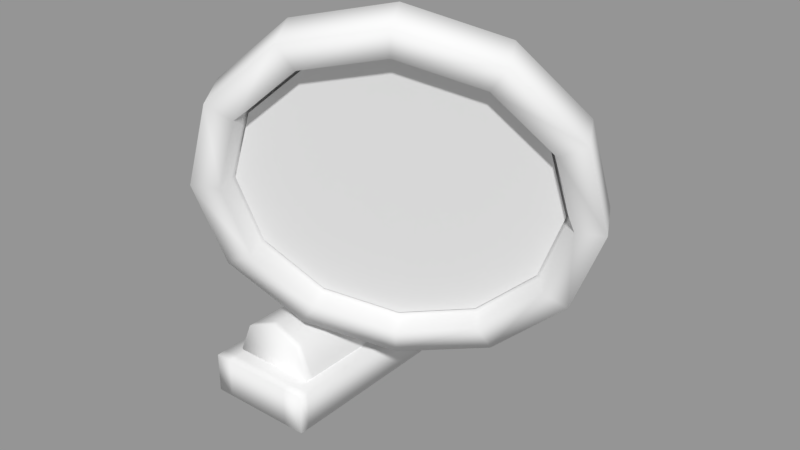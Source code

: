 # Source: side_mirror__GEO.blend  (saved by Blender 2.79.0; exported with 4.5.12 LTS)
import bpy
from mathutils import Matrix  # noqa: F401  (used for matrix-valued properties, if any)

bpy.ops.wm.read_factory_settings(use_empty=True)
scene = bpy.context.scene
scene.name = 'Scene'

# ---- collections
col_collection_1 = bpy.data.collections.new('Collection 1'); scene.collection.children.link(col_collection_1)

# ---- meshes
me_side_mirror__geo = bpy.data.meshes.new('side_mirror__GEO')
me_side_mirror__geo.from_pydata([(-0.148, 0.1532, -0.2161), (-0.1019, 0.2639, -0.2165), (-0.1021, 0.2638, -0.2434), (-0.1482, 0.1531, -0.243), (-0.1023, 0.04228, -0.2163), (-0.1025, 0.04225, -0.2432), (0.1654, 0.1526, -0.2181), (0.1193, 0.04187, -0.2177), (0.1191, 0.04183, -0.2446), (0.1652, 0.1525, -0.245), (0.1197, 0.2634, -0.2179), (0.1195, 0.2634, -0.2448), (0.008983, 0.3095, -0.2173), (0.00881, 0.3095, -0.2441), (0.2105, -0.000101, 0.2849), (0.2108, 0.1468, 0.2847), (0.2111, 0.1468, 0.3219), (0.2108, -6.5e-05, 0.3221), (-0.1272, 0.000584, 0.3242), (-0.1269, 0.1475, 0.3241), (-0.1869, 0.1476, 0.3244), (-0.1871, 0.000695, 0.3246), (-0.191, 5.4e-05, -0.285), (-0.1907, 0.1469, -0.2852), (-0.191, 0.1469, -0.3219), (-0.1912, 2e-05, -0.3217), (0.1272, -0.000584, -0.3237), (0.1274, 0.1463, -0.3239), (0.207, 0.1462, -0.3244), (0.2067, -0.000738, -0.3242), (0.1313, 9.2e-05, 0.3226), (0.131, 5.6e-05, 0.2854), (-0.1271, 0.1474, 0.2869), (-0.1871, 0.1476, 0.2873), (0.2072, 0.1462, -0.2877), (0.2069, -0.000692, -0.2875), (-0.1874, 0.000657, 0.2874), (-0.1313, -8.7e-05, -0.3221), (-0.131, -5.3e-05, -0.2854), (0.1277, 0.1463, -0.2872), (-0.1307, 0.1468, -0.2855), (0.1274, -0.000548, -0.287), (0.1313, 0.1469, 0.2852), (0.1315, 0.147, 0.3224), (-0.1274, 0.000548, 0.287), (-0.131, 0.1468, -0.3222), (-0.09915, 0.2643, 0.217), (-0.1452, 0.1536, 0.2174), (-0.1451, 0.1536, 0.245), (-0.09897, 0.2643, 0.2446), (-0.09957, 0.04274, 0.2172), (-0.09939, 0.04277, 0.2449), (0.122, 0.04232, 0.2158), (0.1681, 0.153, 0.2154), (0.1683, 0.153, 0.243), (0.1222, 0.04234, 0.2434), (0.1224, 0.2639, 0.2156), (0.1226, 0.2639, 0.2432), (0.01173, 0.31, 0.2163), (0.0119, 0.31, 0.2439), (0.3413, 0.8743, -0.1318), (0.2049, 0.4971, -0.1679), (0.2046, 0.4947, -0.1783), (0.3411, 0.8735, -0.1353), (0.1276, 0.5544, -0.04862), (0.2094, 0.5245, -0.04494), (0.3428, 0.8836, -0.09019), (0.2609, 0.9135, -0.09386), (0.2608, 0.9124, -0.09868), (0.1271, 0.5512, -0.06286), (0.1227, 0.5247, -0.182), (0.2593, 0.9035, -0.139), (0.2041, 0.5106, -0.04025), (0.1223, 0.5405, -0.04394), (-0.02305, 0.1588, 0.08468), (0.05878, 0.1289, 0.08838), (0.1174, 0.5102, -0.1797), (0.1992, 0.4803, -0.176), (0.05248, 0.09042, -0.08424), (-0.02934, 0.1203, -0.08793), (0.0581, 0.1248, 0.06996), (0.2036, 0.5073, -0.05475), (-0.02884, 0.1233, -0.07443), (0.1177, 0.5126, -0.1691), (0.1996, 0.4827, -0.1654), (0.1218, 0.5372, -0.05843), (0.2089, 0.5213, -0.05917), (0.3426, 0.8825, -0.09499), (0.1231, 0.527, -0.1716), (0.2594, 0.9042, -0.1354), (0.05298, 0.09342, -0.07075), (-0.02372, 0.1547, 0.06627), (0.3027, 1.117, 0.04895), (0.2513, 1.135, -0.06253), (0.1315, 0.9658, -0.0495), (0.1732, 0.9346, 0.06302), (0.1931, 0.7879, -0.1371), (0.2398, 0.7424, -0.03159), (0.3746, 0.7791, -0.2377), (0.4359, 0.7329, -0.1403), (0.4944, 0.9482, -0.2507), (0.5654, 0.9156, -0.1544), (0.4987, 1.108, -0.05974), (0.4327, 1.126, -0.1631), (0.1128, 0.9925, -0.1496), (0.2116, 1.132, -0.1603), (0.1812, 1.106, -0.2766), (0.1182, 1.017, -0.2698), (0.1636, 0.8458, -0.2218), (0.1506, 0.9237, -0.3159), (0.3132, 0.8386, -0.3047), (0.2462, 0.9191, -0.3689), (0.412, 0.978, -0.3154), (0.3093, 1.008, -0.3757), (0.3612, 1.125, -0.2432), (0.2768, 1.102, -0.3296), (0.2936, 1.403, 0.428), (0.2342, 1.437, 0.3179), (-0.005201, 1.223, 0.382), (0.05421, 1.19, 0.4921), (-0.1302, 0.9222, 0.3575), (-0.07076, 0.8886, 0.4676), (-0.1073, 0.6139, 0.2511), (-0.04785, 0.5803, 0.3612), (0.05739, 0.3811, 0.09116), (0.1168, 0.3475, 0.2013), (0.3197, 0.2861, -0.07934), (0.3791, 0.2524, 0.03077), (0.6093, 0.3543, -0.2148), (0.6687, 0.3207, -0.1047), (0.8487, 0.5676, -0.2789), (0.9081, 0.534, -0.1687), (0.9737, 0.8687, -0.2544), (1.033, 0.8351, -0.1443), (0.9508, 1.177, -0.148), (1.01, 1.143, -0.03783), (0.7861, 1.41, 0.01194), (0.8455, 1.376, 0.1221), (0.007184, 0.945, 0.1442), (0.02203, 0.7452, 0.07528), (0.5832, 1.471, 0.2926), (0.5238, 1.505, 0.1824), (0.3224, 1.32, 0.3872), (0.5676, 1.378, 0.2725), (0.4309, 1.323, 0.03081), (0.2433, 1.278, 0.1186), (0.7076, 1.11, -0.1833), (0.6009, 1.261, -0.07967), (0.6414, 0.7152, -0.2681), (0.7224, 0.9104, -0.2522), (0.2987, 0.5328, -0.1388), (0.4863, 0.5771, -0.2266), (0.1287, 0.5944, -0.02833), (0.08817, 1.14, 0.1601), (0.4369, 0.9042, -0.1331), (0.5907, 0.8471, -0.2164), (0.1265, 1.015, 0.08544), (0.2669, 0.9657, -0.02261), (0.2939, 1.319, 0.31), (0.5276, 1.374, 0.2008), (0.7896, 1.297, 0.1281), (0.929, 1.1, -0.007245), (0.9484, 0.8392, -0.09735), (0.8426, 0.5843, -0.1181), (0.64, 0.4037, -0.06381), (0.3947, 0.3459, 0.05085), (0.1727, 0.4264, 0.1952), (0.03328, 0.6235, 0.3306), (0.01389, 0.8845, 0.4207), (0.1197, 1.139, 0.4414), (0.3048, 1.28, 0.2839), (0.5166, 1.33, 0.1848), (0.5966, 0.4455, -0.1197), (0.3629, 0.3905, -0.01046), (0.7898, 0.6176, -0.1714), (0.1008, 1.147, 0.3617), (0.8906, 0.8606, -0.1517), (-6e-05, 0.9037, 0.342), (0.8721, 1.109, -0.06583), (0.01842, 0.655, 0.2561), (0.7393, 1.297, 0.06318), (0.1513, 0.4671, 0.1271), (0.5792, 0.4882, -0.1058), (0.3673, 0.4382, -0.006706), (0.7543, 0.6442, -0.1527), (0.1297, 1.124, 0.3307), (0.8457, 0.8645, -0.1348), (0.03825, 0.9036, 0.3128), (0.8289, 1.09, -0.0569), (0.055, 0.6781, 0.235), (0.7085, 1.26, 0.06007), (0.1755, 0.5077, 0.118), (0.2089, 0.9341, 0.04765), (0.3129, 1.081, 0.03634), (0.2624, 0.7796, -0.02838), (0.42, 0.772, -0.1157), (0.524, 0.9188, -0.127), (0.4704, 1.073, -0.051), (0.7951, 0.615, -0.1561), (0.8953, 0.8565, -0.1365), (0.8769, 1.104, -0.05113), (0.7449, 1.291, 0.07711), (0.5345, 1.367, 0.2139), (0.3022, 1.312, 0.3225), (0.1103, 1.141, 0.3739), (0.01004, 0.8994, 0.3542), (0.02841, 0.6522, 0.2689), (0.1605, 0.4654, 0.1406), (0.3708, 0.3892, 0.003908), (0.6031, 0.444, -0.1047)], [], [(0, 1, 2, 3), (4, 0, 3, 5), (6, 7, 8, 9), (10, 6, 9, 11), (1, 12, 13, 2), (12, 10, 11, 13), (14, 15, 16, 17), (18, 19, 20, 21), (22, 23, 24, 25), (26, 27, 28, 29), (30, 31, 14, 17), (19, 32, 33, 20), (34, 35, 29, 28), (33, 36, 21, 20), (37, 38, 22, 25), (27, 39, 34, 28), (32, 40, 23, 33), (23, 22, 36, 33), (35, 34, 15, 14), (41, 26, 29, 35), (39, 42, 15, 34), (31, 41, 35, 14), (43, 30, 17, 16), (38, 44, 36, 22), (40, 45, 24, 23), (44, 18, 21, 36), (42, 43, 16, 15), (45, 37, 25, 24), (27, 26, 37, 45), (42, 39, 40, 32), (41, 31, 44, 38), (30, 43, 19, 18), (31, 30, 18, 44), (43, 42, 32, 19), (26, 41, 38, 37), (39, 27, 45, 40), (46, 47, 48, 49), (47, 50, 51, 48), (52, 53, 54, 55), (53, 56, 57, 54), (58, 46, 49, 59), (56, 58, 59, 57), (50, 47, 0, 4), (56, 53, 6, 10), (58, 56, 10, 12), (47, 46, 1, 0), (46, 58, 12, 1), (53, 52, 7, 6), (60, 61, 62, 63), (64, 65, 66, 67), (68, 69, 64, 67), (62, 70, 71, 63), (72, 73, 74, 75), (76, 77, 78, 79), (80, 81, 72, 75), (82, 83, 76, 79), (73, 72, 65, 64), (77, 76, 70, 62), (61, 84, 77, 62), (69, 85, 73, 64), (86, 87, 66, 65), (88, 89, 71, 70), (84, 90, 78, 77), (85, 91, 74, 73), (81, 86, 65, 72), (83, 88, 70, 76), (69, 68, 89, 88), (81, 80, 90, 84), (85, 69, 88, 83), (87, 86, 61, 60), (91, 85, 83, 82), (86, 81, 84, 61), (92, 93, 94, 95), (95, 94, 96, 97), (97, 96, 98, 99), (99, 98, 100, 101), (102, 103, 93, 92), (101, 100, 103, 102), (104, 105, 106, 107), (108, 104, 107, 109), (110, 108, 109, 111), (112, 110, 111, 113), (105, 114, 115, 106), (114, 112, 113, 115), (116, 117, 118, 119), (119, 118, 120, 121), (121, 120, 122, 123), (123, 122, 124, 125), (125, 124, 126, 127), (127, 126, 128, 129), (129, 128, 130, 131), (131, 130, 132, 133), (133, 132, 134, 135), (135, 134, 136, 137), (122, 120, 138, 139), (140, 141, 117, 116), (137, 136, 141, 140), (140, 116, 142, 143), (117, 141, 144, 145), (136, 134, 146, 147), (132, 130, 148, 149), (128, 126, 150, 151), (124, 122, 139, 152), (120, 118, 153, 138), (118, 117, 145, 153), (141, 136, 147, 144), (134, 132, 149, 146), (130, 128, 151, 148), (126, 124, 152, 150), (154, 155, 151, 150), (156, 157, 152, 139), (157, 154, 150, 152), (143, 142, 158, 159), (135, 137, 160, 161), (131, 133, 162, 163), (127, 129, 164, 165), (123, 125, 166, 167), (119, 121, 168, 169), (116, 119, 169, 142), (137, 140, 143, 160), (133, 135, 161, 162), (129, 131, 163, 164), (125, 127, 165, 166), (121, 123, 167, 168), (159, 158, 170, 171), (165, 164, 172, 173), (164, 163, 174, 172), (142, 169, 175, 158), (163, 162, 176, 174), (169, 168, 177, 175), (162, 161, 178, 176), (168, 167, 179, 177), (161, 160, 180, 178), (167, 166, 181, 179), (160, 143, 159, 180), (166, 165, 173, 181), (173, 172, 182, 183), (172, 174, 184, 182), (158, 175, 185, 170), (174, 176, 186, 184), (175, 177, 187, 185), (176, 178, 188, 186), (177, 179, 189, 187), (178, 180, 190, 188), (179, 181, 191, 189), (180, 159, 171, 190), (181, 173, 183, 191), (155, 154, 147, 146), (157, 156, 145, 144), (154, 157, 144, 147), (105, 104, 192, 193), (104, 108, 194, 192), (108, 110, 195, 194), (110, 112, 196, 195), (114, 105, 193, 197), (112, 114, 197, 196), (2, 13, 11, 9, 8, 5, 3), (187, 189, 191, 183, 182, 184, 186, 188, 190, 171, 170, 185), (139, 138, 153, 145, 156), (98, 96, 94, 93, 103, 100), (151, 155, 146, 149, 148), (51, 55, 54, 57, 59, 49, 48), (198, 199, 200, 201, 202, 203, 204, 205, 206, 207, 208, 209), (111, 109, 107, 106, 115, 113)])
me_side_mirror__geo.polygons.foreach_set('use_smooth', [True] * 164)
_k = set([(4, 5), (4, 50), (5, 8), (7, 8), (7, 52), (50, 51), (51, 55), (52, 55), (60, 63), (60, 87), (63, 71), (66, 67), (66, 87), (67, 68), (68, 89), (71, 89), (74, 75), (74, 91), (75, 80), (78, 79), (78, 90), (79, 82), (80, 90), (82, 91), (92, 95), (92, 102), (95, 97), (97, 99), (99, 101), (101, 102), (192, 193), (192, 194), (193, 197), (194, 195), (195, 196), (196, 197), (198, 199), (198, 209), (199, 200), (200, 201), (201, 202), (202, 203), (203, 204), (204, 205), (205, 206), (206, 207), (207, 208), (208, 209)])
me_side_mirror__geo.attributes.new('sharp_edge', 'BOOLEAN', 'EDGE').data.foreach_set('value', [ (min(e.vertices), max(e.vertices)) in _k for e in me_side_mirror__geo.edges])
_uv = me_side_mirror__geo.uv_layers.new(name='UVMap')
_uv.uv.foreach_set('vector', [0.857, 0.6019, 0.857, 0.6346, 0.8497, 0.6346, 0.8497, 0.6019, 0.857, 0.5692, 0.857, 0.6019, 0.8497, 0.6019, 0.8497, 0.5692, 0.857, 0.7327, 0.857, 0.7654, 0.8497, 0.7654, 0.8497, 0.7327, 0.857, 0.7, 0.857, 0.7327, 0.8497, 0.7327, 0.8497, 0.7, 0.857, 0.6346, 0.857, 0.6673, 0.8497, 0.6673, 0.8497, 0.6346, 0.857, 0.6673, 0.857, 0.7, 0.8497, 0.7, 0.8497, 0.6673, 0.8443, 0.09284, 0.8043, 0.09286, 0.8043, 0.0827, 0.8443, 0.0827, 0.7121, 0.04266, 0.7121, 0.08272, 0.6957, 0.08272, 0.6957, 0.04264, 0.6557, 0.249, 0.6957, 0.249, 0.6957, 0.259, 0.6557, 0.259, 0.7826, 0.299, 0.7826, 0.259, 0.8043, 0.259, 0.8043, 0.299, 0.5688, 0.0827, 0.5688, 0.09284, 0.5472, 0.09284, 0.5472, 0.0827, 0.7121, 0.08272, 0.7121, 0.09286, 0.6957, 0.09286, 0.6957, 0.08272, 0.8043, 0.249, 0.8443, 0.249, 0.8443, 0.259, 0.8043, 0.259, 0.6957, 0.09286, 0.6557, 0.09284, 0.6557, 0.0827, 0.6957, 0.08272, 0.6393, 0.259, 0.6393, 0.249, 0.6557, 0.249, 0.6557, 0.259, 0.7826, 0.259, 0.7826, 0.249, 0.8043, 0.249, 0.8043, 0.259, 0.7121, 0.09286, 0.7121, 0.249, 0.6957, 0.249, 0.6957, 0.09286, 0.6957, 0.249, 0.6557, 0.249, 0.6557, 0.09284, 0.6957, 0.09286, 0.8443, 0.249, 0.8043, 0.249, 0.8043, 0.09286, 0.8443, 0.09284, 0.5688, 0.249, 0.5688, 0.259, 0.5472, 0.259, 0.5472, 0.249, 0.7826, 0.249, 0.7826, 0.09286, 0.8043, 0.09286, 0.8043, 0.249, 0.5688, 0.09284, 0.5688, 0.249, 0.5472, 0.249, 0.5472, 0.09284, 0.7826, 0.0827, 0.7826, 0.04264, 0.8043, 0.04264, 0.8043, 0.0827, 0.6393, 0.249, 0.6393, 0.09286, 0.6557, 0.09284, 0.6557, 0.249, 0.7121, 0.249, 0.7121, 0.259, 0.6957, 0.259, 0.6957, 0.249, 0.6393, 0.09286, 0.6393, 0.0827, 0.6557, 0.0827, 0.6557, 0.09284, 0.7826, 0.09286, 0.7826, 0.0827, 0.8043, 0.0827, 0.8043, 0.09286, 0.7121, 0.259, 0.7121, 0.299, 0.6957, 0.299, 0.6957, 0.259, 0.7826, 0.259, 0.7826, 0.299, 0.7121, 0.299, 0.7121, 0.259, 0.7826, 0.09286, 0.7826, 0.249, 0.7121, 0.249, 0.7121, 0.09286, 0.5688, 0.249, 0.5688, 0.09284, 0.6393, 0.09286, 0.6393, 0.249, 0.7826, 0.04264, 0.7826, 0.0827, 0.7121, 0.08272, 0.7121, 0.04266, 0.5688, 0.09284, 0.5688, 0.0827, 0.6393, 0.0827, 0.6393, 0.09286, 0.7826, 0.0827, 0.7826, 0.09286, 0.7121, 0.09286, 0.7121, 0.08272, 0.5688, 0.259, 0.5688, 0.249, 0.6393, 0.249, 0.6393, 0.259, 0.7826, 0.249, 0.7826, 0.259, 0.7121, 0.259, 0.7121, 0.249, 0.9752, 0.6346, 0.9752, 0.6019, 0.9827, 0.6019, 0.9827, 0.6346, 0.9752, 0.6019, 0.9752, 0.5692, 0.9827, 0.5692, 0.9827, 0.6019, 0.9752, 0.7654, 0.9752, 0.7327, 0.9827, 0.7327, 0.9827, 0.7654, 0.9752, 0.7327, 0.9752, 0.7, 0.9827, 0.7, 0.9827, 0.7327, 0.9752, 0.6673, 0.9752, 0.6346, 0.9827, 0.6346, 0.9827, 0.6673, 0.9752, 0.7, 0.9752, 0.6673, 0.9827, 0.6673, 0.9827, 0.7, 0.9752, 0.5692, 0.9752, 0.6019, 0.857, 0.6019, 0.857, 0.5692, 0.9752, 0.7, 0.9752, 0.7327, 0.857, 0.7327, 0.857, 0.7, 0.9752, 0.6673, 0.9752, 0.7, 0.857, 0.7, 0.857, 0.6673, 0.9752, 0.6019, 0.9752, 0.6346, 0.857, 0.6346, 0.857, 0.6019, 0.9752, 0.6346, 0.9752, 0.6673, 0.857, 0.6673, 0.857, 0.6346, 0.9752, 0.7327, 0.9752, 0.7654, 0.857, 0.7654, 0.857, 0.7327, 0.8935, 0.3025, 0.8935, 0.1802, 0.8956, 0.1802, 0.8956, 0.3025, 0.9482, 0.1802, 0.9697, 0.1802, 0.9697, 0.3025, 0.9482, 0.3025, 0.9456, 0.3025, 0.9456, 0.1802, 0.9482, 0.1802, 0.9482, 0.3025, 0.8956, 0.1802, 0.9225, 0.1802, 0.9225, 0.3025, 0.8956, 0.3025, 0.9697, 0.1755, 0.9482, 0.1755, 0.9482, 0.04362, 0.9697, 0.04362, 0.9225, 0.1755, 0.8956, 0.1755, 0.8956, 0.04362, 0.9225, 0.04362, 0.8699, 0.04362, 0.8699, 0.1755, 0.8676, 0.1755, 0.8676, 0.04362, 0.9249, 0.04362, 0.9249, 0.1755, 0.9225, 0.1755, 0.9225, 0.04362, 0.9482, 0.1755, 0.9697, 0.1755, 0.9697, 0.1802, 0.9482, 0.1802, 0.8956, 0.1755, 0.9225, 0.1755, 0.9225, 0.1802, 0.8956, 0.1802, 0.8935, 0.1802, 0.8935, 0.1755, 0.8956, 0.1755, 0.8956, 0.1802, 0.9456, 0.1802, 0.9456, 0.1755, 0.9482, 0.1755, 0.9482, 0.1802, 0.8699, 0.1802, 0.8699, 0.3025, 0.8676, 0.3025, 0.8676, 0.1802, 0.9249, 0.1802, 0.9249, 0.3025, 0.9225, 0.3025, 0.9225, 0.1802, 0.8935, 0.1755, 0.8935, 0.04362, 0.8956, 0.04362, 0.8956, 0.1755, 0.9456, 0.1755, 0.9456, 0.04362, 0.9482, 0.04362, 0.9482, 0.1755, 0.8699, 0.1755, 0.8699, 0.1802, 0.8676, 0.1802, 0.8676, 0.1755, 0.9249, 0.1755, 0.9249, 0.1802, 0.9225, 0.1802, 0.9225, 0.1755, 0.9456, 0.1802, 0.9456, 0.3025, 0.9249, 0.3025, 0.9249, 0.1802, 0.8699, 0.1755, 0.8699, 0.04362, 0.8935, 0.04362, 0.8935, 0.1755, 0.9456, 0.1755, 0.9456, 0.1802, 0.9249, 0.1802, 0.9249, 0.1755, 0.8699, 0.3025, 0.8699, 0.1802, 0.8935, 0.1802, 0.8935, 0.3025, 0.9456, 0.04362, 0.9456, 0.1755, 0.9249, 0.1755, 0.9249, 0.04362, 0.8699, 0.1802, 0.8699, 0.1755, 0.8935, 0.1755, 0.8935, 0.1802, 0.7336, 0.9761, 0.7219, 0.9494, 0.7423, 0.8983, 0.7795, 0.8948, 0.7795, 0.8948, 0.7423, 0.8983, 0.7116, 0.8483, 0.7229, 0.8227, 0.7229, 0.8227, 0.7116, 0.8483, 0.6537, 0.8574, 0.6313, 0.8265, 0.6313, 0.8265, 0.6537, 0.8574, 0.6282, 0.9062, 0.5994, 0.9142, 0.6529, 0.9745, 0.6634, 0.9529, 0.7219, 0.9494, 0.7336, 0.9761, 0.5994, 0.9142, 0.6282, 0.9062, 0.6634, 0.9529, 0.6529, 0.9745, 0.7678, 0.6615, 0.7524, 0.7167, 0.7307, 0.6942, 0.7402, 0.6666, 0.729, 0.6213, 0.7678, 0.6615, 0.7402, 0.6666, 0.721, 0.6466, 0.6748, 0.6363, 0.729, 0.6213, 0.721, 0.6466, 0.6949, 0.6571, 0.6615, 0.6865, 0.6748, 0.6363, 0.6949, 0.6571, 0.6878, 0.6787, 0.7524, 0.7167, 0.7003, 0.7267, 0.7071, 0.6986, 0.7307, 0.6942, 0.7003, 0.7267, 0.6615, 0.6865, 0.6878, 0.6787, 0.7071, 0.6986, 0.4056, 0.3935, 0.3796, 0.3679, 0.4145, 0.3034, 0.4495, 0.312, 0.4495, 0.312, 0.4145, 0.3034, 0.4148, 0.2328, 0.4482, 0.2229, 0.4482, 0.2229, 0.4148, 0.2328, 0.3797, 0.1708, 0.4031, 0.1472, 0.4031, 0.1472, 0.3797, 0.1708, 0.3162, 0.1363, 0.3257, 0.103, 0.3257, 0.103, 0.3162, 0.1363, 0.2461, 0.1354, 0.2377, 0.101, 0.2377, 0.101, 0.2461, 0.1354, 0.1842, 0.1688, 0.1595, 0.1436, 0.1595, 0.1436, 0.1842, 0.1688, 0.1456, 0.232, 0.1121, 0.2226, 0.1121, 0.2226, 0.1456, 0.232, 0.1455, 0.305, 0.1114, 0.314, 0.1114, 0.314, 0.1455, 0.305, 0.1791, 0.3669, 0.1544, 0.3906, 0.1544, 0.3906, 0.1791, 0.3669, 0.2411, 0.4026, 0.2304, 0.4373, 0.3797, 0.1708, 0.4148, 0.2328, 0.3629, 0.2481, 0.3411, 0.2096, 0.3237, 0.441, 0.3153, 0.4069, 0.3796, 0.3679, 0.4056, 0.3935, 0.2304, 0.4373, 0.2411, 0.4026, 0.3153, 0.4069, 0.3237, 0.441, 0.3237, 0.441, 0.4056, 0.3935, 0.4299, 0.4197, 0.3329, 0.4794, 0.3796, 0.3679, 0.3153, 0.4069, 0.3016, 0.3527, 0.3401, 0.3297, 0.2411, 0.4026, 0.1791, 0.3669, 0.2192, 0.3296, 0.2568, 0.3512, 0.1455, 0.305, 0.1456, 0.232, 0.1982, 0.247, 0.1973, 0.2913, 0.1842, 0.1688, 0.2461, 0.1354, 0.2588, 0.1873, 0.2205, 0.2091, 0.3162, 0.1363, 0.3797, 0.1708, 0.3411, 0.2096, 0.3026, 0.1881, 0.4148, 0.2328, 0.4145, 0.3034, 0.3625, 0.2919, 0.3629, 0.2481, 0.4145, 0.3034, 0.3796, 0.3679, 0.3401, 0.3297, 0.3625, 0.2919, 0.3153, 0.4069, 0.2411, 0.4026, 0.2568, 0.3512, 0.3016, 0.3527, 0.1791, 0.3669, 0.1455, 0.305, 0.1973, 0.2913, 0.2192, 0.3296, 0.1456, 0.232, 0.1842, 0.1688, 0.2205, 0.2091, 0.1982, 0.247, 0.2461, 0.1354, 0.3162, 0.1363, 0.3026, 0.1881, 0.2588, 0.1873, 0.2582, 0.2695, 0.22, 0.2695, 0.2205, 0.2091, 0.2588, 0.1873, 0.3405, 0.2695, 0.3022, 0.2695, 0.3026, 0.1881, 0.3411, 0.2096, 0.3022, 0.2695, 0.2582, 0.2695, 0.2588, 0.1873, 0.3026, 0.1881, 0.3329, 0.4794, 0.4299, 0.4197, 0.4584, 0.4463, 0.3424, 0.5167, 0.1544, 0.3906, 0.2304, 0.4373, 0.2216, 0.4704, 0.1333, 0.4107, 0.1121, 0.2226, 0.1114, 0.314, 0.07881, 0.3211, 0.07506, 0.2126, 0.2377, 0.101, 0.1595, 0.1436, 0.135, 0.1198, 0.2309, 0.07278, 0.4031, 0.1472, 0.3257, 0.103, 0.336, 0.07146, 0.429, 0.1215, 0.4495, 0.312, 0.4482, 0.2229, 0.4766, 0.2152, 0.4819, 0.3216, 0.4056, 0.3935, 0.4495, 0.312, 0.4819, 0.3216, 0.4299, 0.4197, 0.2304, 0.4373, 0.3237, 0.441, 0.3329, 0.4794, 0.2216, 0.4704, 0.1114, 0.314, 0.1544, 0.3906, 0.1333, 0.4107, 0.07881, 0.3211, 0.1595, 0.1436, 0.1121, 0.2226, 0.07506, 0.2126, 0.135, 0.1198, 0.3257, 0.103, 0.2377, 0.101, 0.2309, 0.07278, 0.336, 0.07146, 0.4482, 0.2229, 0.4031, 0.1472, 0.429, 0.1215, 0.4766, 0.2152, 0.01302, 0.7458, 0.01246, 0.6737, 0.02518, 0.677, 0.0257, 0.7423, 0.2309, 0.07278, 0.135, 0.1198, 0.1101, 0.09189, 0.2222, 0.0385, 0.135, 0.1198, 0.07506, 0.2126, 0.03918, 0.2022, 0.1101, 0.09189, 0.4299, 0.4197, 0.4819, 0.3216, 0.5173, 0.3299, 0.4584, 0.4463, 0.07506, 0.2126, 0.07881, 0.3211, 0.04524, 0.3311, 0.03918, 0.2022, 0.4819, 0.3216, 0.4766, 0.2152, 0.5111, 0.2066, 0.5173, 0.3299, 0.07881, 0.3211, 0.1333, 0.4107, 0.1081, 0.4355, 0.04524, 0.3311, 0.4766, 0.2152, 0.429, 0.1215, 0.4537, 0.09715, 0.5111, 0.2066, 0.1333, 0.4107, 0.2216, 0.4704, 0.2101, 0.5052, 0.1081, 0.4355, 0.429, 0.1215, 0.336, 0.07146, 0.344, 0.03695, 0.4537, 0.09715, 0.2216, 0.4704, 0.3329, 0.4794, 0.3424, 0.5167, 0.2101, 0.5052, 0.336, 0.07146, 0.2309, 0.07278, 0.2222, 0.0385, 0.344, 0.03695, 0.2812, 0.6717, 0.2818, 0.7437, 0.269, 0.7404, 0.2685, 0.6752, 0.2818, 0.7437, 0.2462, 0.8064, 0.2369, 0.7972, 0.269, 0.7404, 0.01246, 0.6737, 0.04796, 0.6111, 0.05734, 0.6203, 0.02518, 0.677, 0.2462, 0.8064, 0.1842, 0.8429, 0.1807, 0.8302, 0.2369, 0.7972, 0.04796, 0.6111, 0.1101, 0.5746, 0.1136, 0.5873, 0.05734, 0.6203, 0.1842, 0.8429, 0.1122, 0.8434, 0.1155, 0.8307, 0.1807, 0.8302, 0.1101, 0.5746, 0.1821, 0.5741, 0.1788, 0.5868, 0.1136, 0.5873, 0.1122, 0.8434, 0.04951, 0.8079, 0.05875, 0.7985, 0.1155, 0.8307, 0.1821, 0.5741, 0.2447, 0.6096, 0.2355, 0.6189, 0.1788, 0.5868, 0.04951, 0.8079, 0.01302, 0.7458, 0.0257, 0.7423, 0.05875, 0.7985, 0.2447, 0.6096, 0.2812, 0.6717, 0.2685, 0.6752, 0.2355, 0.6189, 0.22, 0.2695, 0.2582, 0.2695, 0.2568, 0.3512, 0.2192, 0.3296, 0.3022, 0.2695, 0.3405, 0.2695, 0.3401, 0.3297, 0.3016, 0.3527, 0.2582, 0.2695, 0.3022, 0.2695, 0.3016, 0.3527, 0.2568, 0.3512, 0.7524, 0.7167, 0.7678, 0.6615, 0.8206, 0.6513, 0.7784, 0.7436, 0.7678, 0.6615, 0.729, 0.6213, 0.7467, 0.5748, 0.8206, 0.6513, 0.729, 0.6213, 0.6748, 0.6363, 0.6389, 0.5992, 0.7467, 0.5748, 0.6748, 0.6363, 0.6615, 0.6865, 0.6176, 0.6995, 0.6389, 0.5992, 0.7003, 0.7267, 0.7524, 0.7167, 0.7784, 0.7436, 0.6915, 0.776, 0.6615, 0.6865, 0.7003, 0.7267, 0.6915, 0.776, 0.6176, 0.6995, 0.8631, 0.8678, 0.8326, 0.8796, 0.8027, 0.8665, 0.7909, 0.836, 0.804, 0.806, 0.8645, 0.8074, 0.8763, 0.8379, 0.1136, 0.5873, 0.1788, 0.5868, 0.2355, 0.6189, 0.2685, 0.6752, 0.269, 0.7404, 0.2369, 0.7972, 0.1807, 0.8302, 0.1155, 0.8307, 0.05875, 0.7985, 0.0257, 0.7423, 0.02518, 0.677, 0.05734, 0.6203, 0.3411, 0.2096, 0.3629, 0.2481, 0.3625, 0.2919, 0.3401, 0.3297, 0.3405, 0.2695, 0.6537, 0.8574, 0.7116, 0.8483, 0.7423, 0.8983, 0.7219, 0.9494, 0.6634, 0.9529, 0.6282, 0.9062, 0.2205, 0.2091, 0.22, 0.2695, 0.2192, 0.3296, 0.1973, 0.2913, 0.1982, 0.247, 0.5162, 0.8557, 0.5766, 0.8565, 0.5887, 0.8869, 0.5758, 0.9169, 0.5455, 0.9291, 0.5154, 0.9162, 0.5033, 0.8858, 0.5594, 0.6153, 0.5786, 0.6842, 0.5608, 0.7534, 0.5108, 0.8045, 0.4419, 0.8237, 0.3726, 0.8059, 0.3216, 0.7558, 0.3024, 0.687, 0.3202, 0.6177, 0.3702, 0.5666, 0.4391, 0.5474, 0.5083, 0.5652, 0.6949, 0.6571, 0.721, 0.6466, 0.7402, 0.6666, 0.7307, 0.6942, 0.7071, 0.6986, 0.6878, 0.6787])
me_side_mirror__geo.use_remesh_preserve_volume = False
me_side_mirror__geo.use_remesh_preserve_attributes = False
me_side_mirror__geo.use_mirror_vertex_groups = False
me_side_mirror__geo.update()

# ---- objects
ob_side_mirror__geo = bpy.data.objects.new('side_mirror__GEO', me_side_mirror__geo)

# ---- transforms, parenting, visibility, modifiers, constraints
ob_side_mirror__geo.location = (-3.569, -2.389, 1.082)
ob_side_mirror__geo.rotation_euler = (1.571, -0.0, 0.0)
ob_side_mirror__geo.lineart.crease_threshold = 0.0

# ---- collection membership
col_collection_1.objects.link(ob_side_mirror__geo)

# ---- scene / render settings (as saved in the file)
scene.frame_start = 1; scene.frame_end = 250; scene.frame_set(1)
scene.render.engine = 'CYCLES'
scene.render.resolution_percentage = 50
scene.render.dither_intensity = 0.0
scene.cycles.use_denoising = False
scene.cycles.samples = 128
scene.cycles.sampling_pattern = 'TABULATED_SOBOL'
scene.cycles.use_adaptive_sampling = False
scene.cycles.use_light_tree = False
scene.cycles.blur_glossy = 0.0
scene.cycles.sample_clamp_indirect = 0.0
scene.view_settings.view_transform = 'Standard'
bpy.context.view_layer.update()

# ---- added for rendering (the .blend has no active camera and no usable light): camera, sun + grey world if the file has none
cam_auto = bpy.data.cameras.new('AutoCamera')
cam_auto.lens = 50.0
cam_auto.sensor_width = 36.0
cam_auto.clip_end = 1000.0
ob_auto_camera = bpy.data.objects.new('AutoCamera', cam_auto)
scene.collection.objects.link(ob_auto_camera)
ob_auto_camera.location = (-1.18093, -4.80715, 3.4076)
ob_auto_camera.rotation_euler = (1.09748, -7.21219e-08, 0.694738)
scene.camera = ob_auto_camera
light_auto_sun = bpy.data.lights.new('AutoSun', 'SUN')
light_auto_sun.energy = 3.0
light_auto_sun.angle = 0.0523599
ob_auto_sun = bpy.data.objects.new('AutoSun', light_auto_sun)
scene.collection.objects.link(ob_auto_sun)
ob_auto_sun.rotation_euler = (0.872665, 0.174533, 0.523599)
if scene.world is None:
    world_auto = bpy.data.worlds.new('AutoWorld')
    world_auto.color = (0.3, 0.3, 0.3)
    scene.world = world_auto
bpy.context.view_layer.update()
